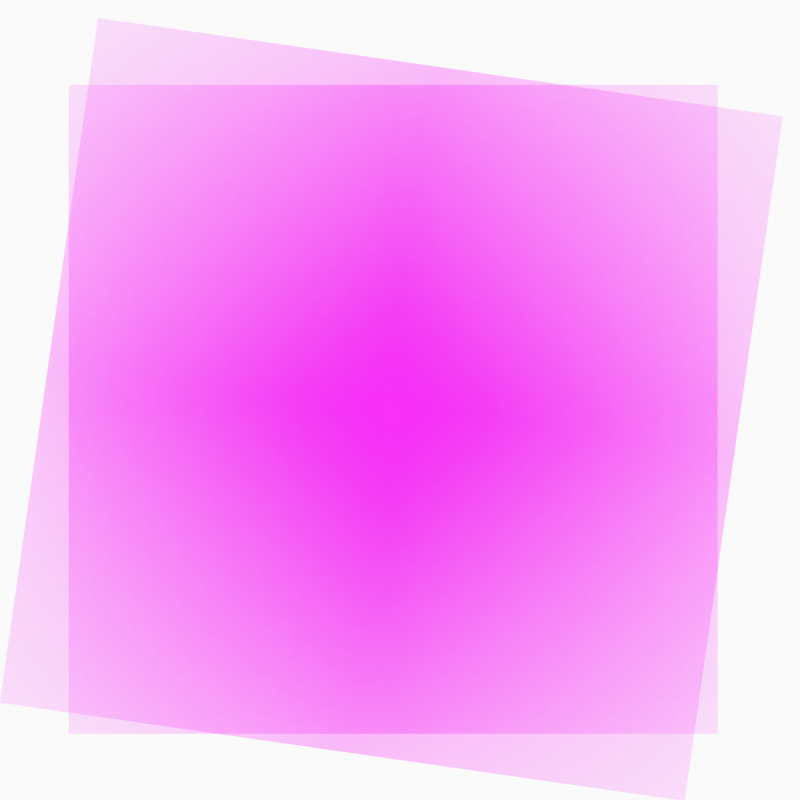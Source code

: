 # Source: operator.blend  (saved by Blender 2.92.15; exported with 4.5.12 LTS)
import bpy
from mathutils import Matrix  # noqa: F401  (used for matrix-valued properties, if any)

bpy.ops.wm.read_factory_settings(use_empty=True)
scene = bpy.context.scene
scene.name = 'Scene'

# ---- collections
col_collection = bpy.data.collections.new('Collection'); scene.collection.children.link(col_collection)
col_camera = bpy.data.collections.new('Camera'); scene.collection.children.link(col_camera)

# ---- images (referenced by path relative to the original .blend; pixels are not part of the script)
import os
ASSET_DIR = os.environ.get("B2B_ASSET_DIR", "")  # directory of the original .blend (textures are referenced by path, not embedded)
HERE = os.path.dirname(os.path.abspath(__file__))  # packed textures are extracted next to this script under _unpacked/

def load_image(name, relpath, width, height, colorspace="sRGB"):
    """Load a texture the original file referenced (path relative to the .blend, or extracted next to this script)."""
    p = next((c for c in (os.path.join(HERE, relpath), os.path.join(ASSET_DIR, relpath)) if relpath and os.path.exists(c)), "")
    if p:
        img = bpy.data.images.load(p, check_existing=True)
        img.name = name
    else:  # same state as the original file: an image datablock whose file is absent (Cycles renders it pink)
        img = bpy.data.images.new(name, width, height)
        img.source = "FILE"
        img.filepath = "//" + (relpath or name)
    img.colorspace_settings.name = colorspace
    return img
img_layer0_png_001 = load_image('layer0.png.001', 'layer0.png', 1024, 1024, 'sRGB')
img_layer1_png_001 = load_image('layer1.png.001', 'layer1.png', 1024, 1024, 'sRGB')

# ---- materials (node trees are filled in below, after node groups)
mat_layer0 = bpy.data.materials.new('layer0')
mat_layer0.surface_render_method = 'BLENDED'
mat_layer0.blend_method = 'BLEND'
mat_layer0.use_transparent_shadow = False
mat_layer1 = bpy.data.materials.new('layer1')
mat_layer1.surface_render_method = 'BLENDED'
mat_layer1.blend_method = 'BLEND'
mat_layer1.use_transparent_shadow = False

# ---- material node trees
mat_layer0.use_nodes = True; mat_layer0.node_tree.nodes.clear()
_N = mat_layer0.node_tree.nodes; _L = mat_layer0.node_tree.links
n0 = _N.new('ShaderNodeOutputMaterial'); n0.name = 'Material Output'; n0.location = (300, 300)
n1 = _N.new('ShaderNodeTexImage'); n1.name = 'Image Texture'; n1.location = (-200, 300)
n1.image = img_layer0_png_001
n1.extension = 'CLIP'
n2 = _N.new('ShaderNodeBsdfPrincipled'); n2.name = 'Principled BSDF'; n2.location = (0, 300)
n2.distribution = 'GGX'
n2.subsurface_method = 'BURLEY'
n2.inputs[3].default_value = 1.45
n2.inputs[27].default_value = (0.0, 0.0, 0.0, 1.0)
n2.inputs[28].default_value = 1.0
_L.new(n1.outputs[0], n2.inputs[0])
_L.new(n1.outputs[1], n2.inputs[4])
_L.new(n2.outputs[0], n0.inputs[0])
n0.is_active_output = True
mat_layer1.use_nodes = True; mat_layer1.node_tree.nodes.clear()
_N = mat_layer1.node_tree.nodes; _L = mat_layer1.node_tree.links
n0 = _N.new('ShaderNodeOutputMaterial'); n0.name = 'Material Output'; n0.location = (300, 300)
n1 = _N.new('ShaderNodeTexImage'); n1.name = 'Image Texture'; n1.location = (-200, 300)
n1.image = img_layer1_png_001
n1.extension = 'CLIP'
n2 = _N.new('ShaderNodeBsdfPrincipled'); n2.name = 'Principled BSDF'; n2.location = (0, 300)
n2.distribution = 'GGX'
n2.subsurface_method = 'BURLEY'
n2.inputs[3].default_value = 1.45
n2.inputs[27].default_value = (0.0, 0.0, 0.0, 1.0)
n2.inputs[28].default_value = 1.0
_L.new(n1.outputs[0], n2.inputs[0])
_L.new(n1.outputs[1], n2.inputs[4])
_L.new(n2.outputs[0], n0.inputs[0])
n0.is_active_output = True

# ---- world
world_world = bpy.data.worlds.new('World'); scene.world = world_world
world_world.use_nodes = True; world_world.node_tree.nodes.clear()
_N = world_world.node_tree.nodes; _L = world_world.node_tree.links
n0 = _N.new('ShaderNodeOutputWorld'); n0.name = 'World Output'; n0.location = (300, 300)
n1 = _N.new('ShaderNodeBackground'); n1.name = 'Background'; n1.location = (10, 300)
n1.inputs[0].default_value = (0.9513, 0.9513, 0.9513, 0.0)
_L.new(n1.outputs[0], n0.inputs[0])
n0.is_active_output = True
world_world.color = (0.9513, 0.9513, 0.9513)
world_world.use_sun_shadow = False
world_world.sun_shadow_jitter_overblur = 0.0

# ---- cameras
cam_camera = bpy.data.cameras.new('Camera')
cam_camera.lens = 169.0
cam_camera.display_size = 2.0

# ---- meshes
me_layer0 = bpy.data.meshes.new('layer0')
me_layer0.from_pydata([(-0.8889, -0.5, 0.0), (0.8889, -0.5, 0.0), (-0.8889, 0.5, 0.0), (0.8889, 0.5, 0.0)], [], [(0, 1, 3, 2)])
_uv = me_layer0.uv_layers.new(name='UVMap')
_uv.uv.foreach_set('vector', [0.0, 0.0, 1.0, 0.0, 1.0, 1.0, 0.0, 1.0])
me_layer0.materials.append(mat_layer0)
me_layer0.use_remesh_fix_poles = True
me_layer0.use_remesh_preserve_attributes = False
me_layer0.use_mirror_vertex_groups = False
me_layer0.update()
me_layer1 = bpy.data.meshes.new('layer1')
me_layer1.from_pydata([(-0.8889, -0.5, 0.0), (0.8889, -0.5, 0.0), (-0.8889, 0.5, 0.0), (0.8889, 0.5, 0.0)], [], [(0, 1, 3, 2)])
_uv = me_layer1.uv_layers.new(name='UVMap')
_uv.uv.foreach_set('vector', [0.0, 0.0, 1.0, 0.0, 1.0, 1.0, 0.0, 1.0])
me_layer1.materials.append(mat_layer1)
me_layer1.use_remesh_fix_poles = True
me_layer1.use_remesh_preserve_attributes = False
me_layer1.use_mirror_vertex_groups = False
me_layer1.update()

# ---- objects
ob_layer0 = bpy.data.objects.new('layer0', me_layer0)
ob_layer1 = bpy.data.objects.new('layer1', me_layer1)
ob_camera = bpy.data.objects.new('Camera', cam_camera)

# ---- transforms, parenting, visibility, modifiers, constraints
ob_layer0.location = (0.0, 0.0, 0.0)
ob_layer0.rotation_euler = (1.571, 0.0, 0.0)
ob_layer0.scale = (0.5625, 1.0, 1.0)
ob_layer0.lineart.crease_threshold = 0.0
ob_layer1.location = (-0.002689, -0.05978, 0.0)
ob_layer1.rotation_euler = (1.571, 4.855, 0.0)
ob_layer1.scale = (0.5933, 1.055, 1.055)
ob_layer1.lineart.crease_threshold = 0.0
ob_camera.location = (0.01056, -5.787, 0.0132)
ob_camera.rotation_euler = (1.571, -0.0, 0.0)
ob_camera.empty_image_side = 'FRONT'
ob_camera.lineart.crease_threshold = 0.0

# ---- collection membership
col_collection.objects.link(ob_layer0)
col_collection.objects.link(ob_layer1)
col_camera.objects.link(ob_camera)

# ---- scene / render settings (as saved in the file)
scene.camera = ob_camera
scene.frame_start = 4; scene.frame_end = 150; scene.frame_set(104)
scene.render.engine = 'BLENDER_EEVEE_NEXT'
scene.render.resolution_y = 1920
scene.render.fps = 30
scene.render.film_transparent = True
scene.cycles.use_denoising = False
scene.cycles.samples = 256
scene.cycles.sampling_pattern = 'TABULATED_SOBOL'
scene.cycles.use_adaptive_sampling = False
scene.cycles.use_light_tree = False
scene.view_settings.view_transform = 'Standard'
bpy.context.view_layer.update()
